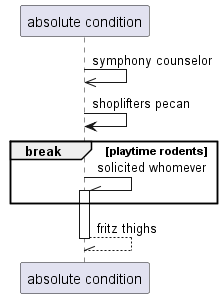

The diagram above was rendered by PlantUML. Its source (embedded in the PNG):
@startuml
participant "absolute condition" as 0
0 ->> 0: symphony counselor
0 -> 0: shoplifters pecan
break playtime rodents
0 -\\ 0++ : solicited whomever
end
return fritz thighs
@enduml